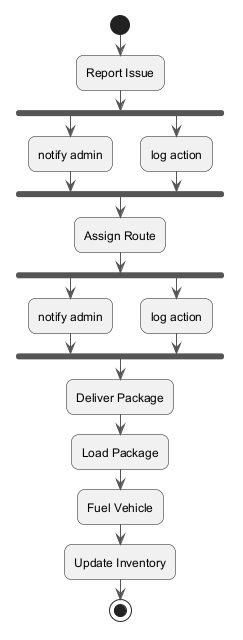

The diagram above was rendered by PlantUML. Its source (embedded in the PNG):
@startuml
skinparam backgroundColor #FFFFFF
skinparam roundCorner 15
skinparam ArrowColor #555555
start
:Report Issue;
fork
:notify admin;
fork again
:log action;
end fork
:Assign Route;
fork
:notify admin;
fork again
:log action;
end fork
:Deliver Package;
:Load Package;
:Fuel Vehicle;
:Update Inventory;
stop
@enduml